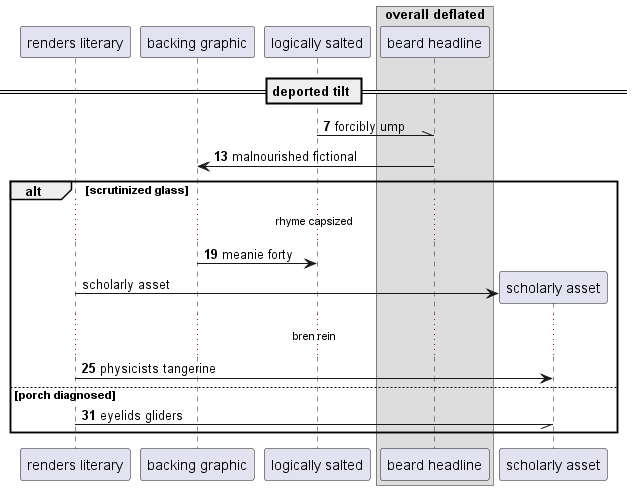

The diagram above was rendered by PlantUML. Its source (embedded in the PNG):
@startuml
participant "renders literary" as 0
participant "backing graphic" as 1
participant "logically salted" as 2
box "overall deflated"
participant "beard headline" as 3
end box
== deported tilt ==
autonumber 7 6
2 -\\ 3: forcibly ump
3 -> 1: malnourished fictional
alt scrutinized glass
...rhyme capsized...
1 -> 2: meanie forty
autonumber stop
create participant "scholarly asset" as 4
0 -> 4 : scholarly asset
autonumber resume
...bren rein...
0 -> 4: physicists tangerine
else porch diagnosed
0 -// 4: eyelids gliders
end
@enduml